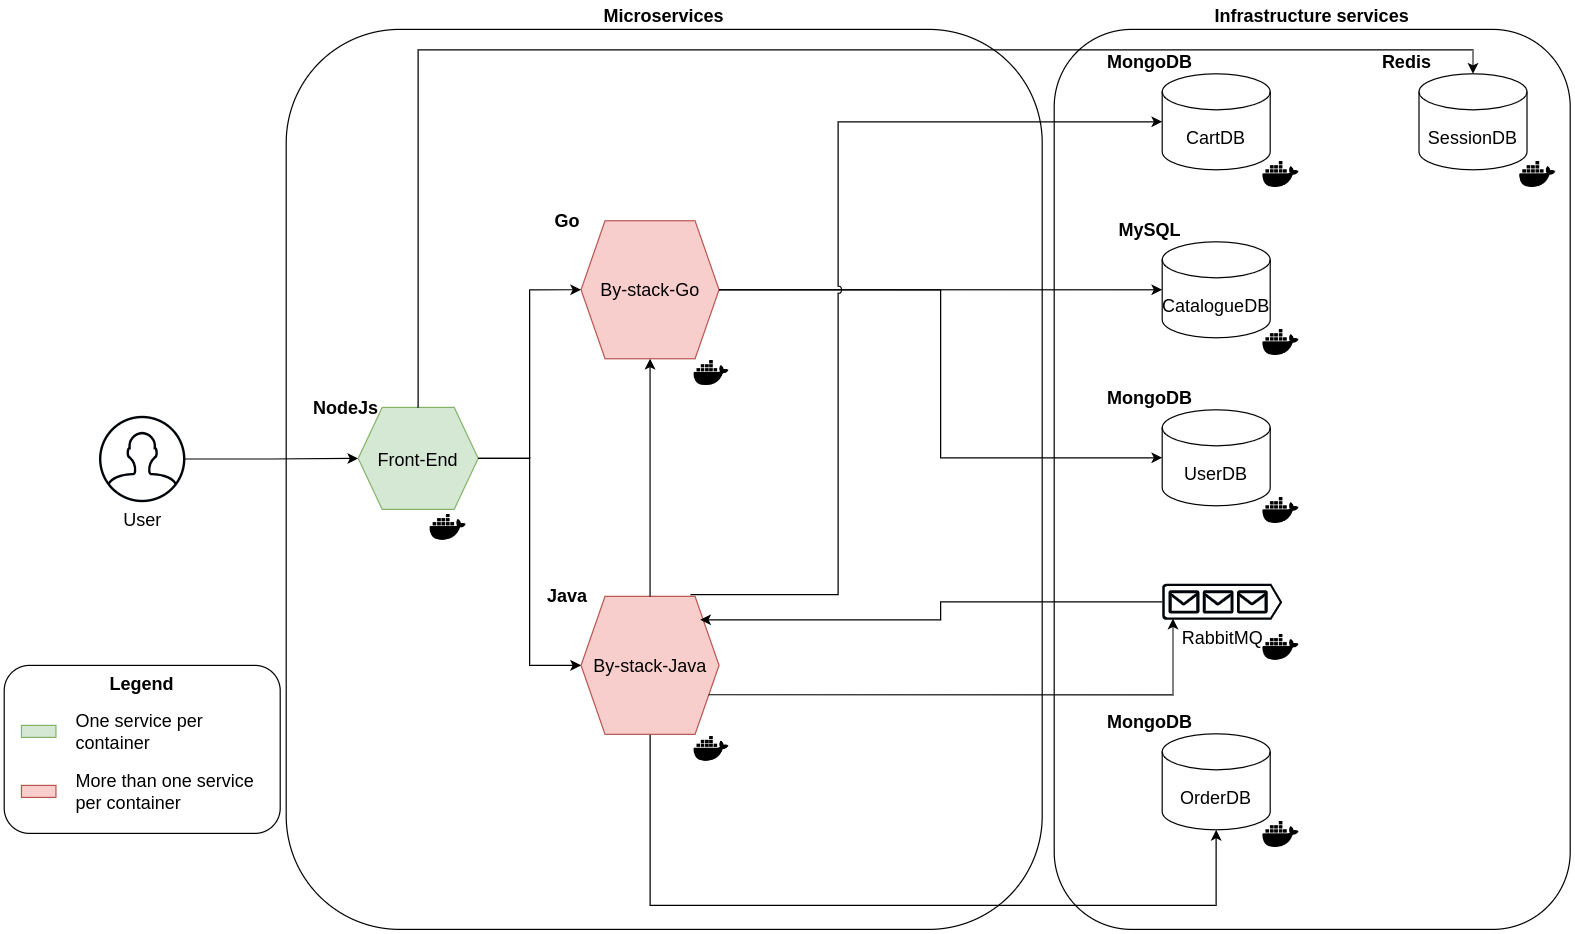

The diagram above was exported from draw.io. Its source (the exported page's mxGraphModel, read from the mxfile embedded in the PNG):
<mxGraphModel dx="2901" dy="793" grid="1" gridSize="10" guides="1" tooltips="1" connect="1" arrows="1" fold="1" page="1" pageScale="1" pageWidth="827" pageHeight="1169" math="0" shadow="0">
  <root>
    <mxCell id="0" />
    <mxCell id="1" parent="0" />
    <mxCell id="2" value="Microservices" style="rounded=1;whiteSpace=wrap;html=1;verticalAlign=bottom;labelPosition=center;verticalLabelPosition=top;align=center;fontSize=15;fontStyle=1" vertex="1" parent="1">
      <mxGeometry x="-395" y="360" width="630" height="750" as="geometry" />
    </mxCell>
    <mxCell id="3" style="edgeStyle=orthogonalEdgeStyle;rounded=0;orthogonalLoop=1;jettySize=auto;html=1;entryX=0;entryY=0.5;entryDx=0;entryDy=0;" edge="1" source="4" target="6" parent="1">
      <mxGeometry relative="1" as="geometry" />
    </mxCell>
    <mxCell id="4" value="User" style="html=1;verticalLabelPosition=bottom;align=center;labelBackgroundColor=#ffffff;verticalAlign=top;strokeWidth=2;strokeColor=#000408;shadow=0;dashed=0;shape=mxgraph.ios7.icons.user;fontSize=15;" vertex="1" parent="1">
      <mxGeometry x="-550" y="683" width="70" height="70" as="geometry" />
    </mxCell>
    <mxCell id="5" value="" style="group" vertex="1" connectable="0" parent="1">
      <mxGeometry x="-375" y="660" width="140" height="130" as="geometry" />
    </mxCell>
    <mxCell id="6" value="Front-End" style="shape=hexagon;perimeter=hexagonPerimeter2;whiteSpace=wrap;html=1;fixedSize=1;fillColor=#d5e8d4;strokeColor=#82b366;fontSize=15;" vertex="1" parent="5">
      <mxGeometry x="40" y="15" width="100" height="85" as="geometry" />
    </mxCell>
    <mxCell id="7" value="" style="shape=image;html=1;verticalAlign=top;verticalLabelPosition=bottom;labelBackgroundColor=#ffffff;imageAspect=0;aspect=fixed;image=https://cdn1.iconfinder.com/data/icons/ionicons-fill-vol-2/512/logo-docker-128.png" vertex="1" parent="5">
      <mxGeometry x="100" y="100" width="30" height="30" as="geometry" />
    </mxCell>
    <mxCell id="8" value="NodeJs" style="text;html=1;align=center;verticalAlign=middle;whiteSpace=wrap;rounded=0;fontStyle=1;fontSize=15;" vertex="1" parent="5">
      <mxGeometry width="60" height="30" as="geometry" />
    </mxCell>
    <mxCell id="9" value="" style="group" vertex="1" connectable="0" parent="1">
      <mxGeometry x="-195" y="501" width="160" height="160" as="geometry" />
    </mxCell>
    <mxCell id="10" value="By-stack-Go" style="shape=hexagon;perimeter=hexagonPerimeter2;whiteSpace=wrap;html=1;fixedSize=1;fillColor=#f8cecc;strokeColor=#b85450;fontSize=15;" vertex="1" parent="9">
      <mxGeometry x="45.71428571428571" y="18.461538461538463" width="115" height="115" as="geometry" />
    </mxCell>
    <mxCell id="11" value="" style="shape=image;html=1;verticalAlign=top;verticalLabelPosition=bottom;labelBackgroundColor=#ffffff;imageAspect=0;aspect=fixed;image=https://cdn1.iconfinder.com/data/icons/ionicons-fill-vol-2/512/logo-docker-128.png" vertex="1" parent="9">
      <mxGeometry x="139.99571428571426" y="131.12692307692308" width="28.872180451127818" height="28.872180451127818" as="geometry" />
    </mxCell>
    <mxCell id="12" value="Go" style="text;html=1;align=center;verticalAlign=middle;whiteSpace=wrap;rounded=0;fontStyle=1;fontSize=15;" vertex="1" parent="9">
      <mxGeometry width="68.57142857142857" height="36.92307692307693" as="geometry" />
    </mxCell>
    <mxCell id="13" style="edgeStyle=orthogonalEdgeStyle;rounded=0;orthogonalLoop=1;jettySize=auto;html=1;exitX=1;exitY=0.5;exitDx=0;exitDy=0;entryX=0;entryY=0.5;entryDx=0;entryDy=0;" edge="1" source="6" target="10" parent="1">
      <mxGeometry relative="1" as="geometry" />
    </mxCell>
    <mxCell id="14" value="Infrastructure services" style="rounded=1;whiteSpace=wrap;html=1;verticalAlign=bottom;labelPosition=center;verticalLabelPosition=top;align=center;fontSize=15;fontStyle=1" vertex="1" parent="1">
      <mxGeometry x="245" y="360" width="430" height="750" as="geometry" />
    </mxCell>
    <mxCell id="15" value="" style="group" vertex="1" connectable="0" parent="1">
      <mxGeometry x="295" y="372" width="154" height="124" as="geometry" />
    </mxCell>
    <mxCell id="16" value="CartDB" style="shape=cylinder3;whiteSpace=wrap;html=1;boundedLbl=1;backgroundOutline=1;size=15;fontSize=15;" vertex="1" parent="15">
      <mxGeometry x="40" y="25" width="90" height="80" as="geometry" />
    </mxCell>
    <mxCell id="17" value="" style="shape=image;html=1;verticalAlign=top;verticalLabelPosition=bottom;labelBackgroundColor=#ffffff;imageAspect=0;aspect=fixed;image=https://cdn1.iconfinder.com/data/icons/ionicons-fill-vol-2/512/logo-docker-128.png" vertex="1" parent="15">
      <mxGeometry x="124" y="94" width="30" height="30" as="geometry" />
    </mxCell>
    <mxCell id="18" value="MongoDB" style="text;html=1;align=center;verticalAlign=middle;whiteSpace=wrap;rounded=0;fontStyle=1;fontSize=15;" vertex="1" parent="15">
      <mxGeometry width="60" height="30" as="geometry" />
    </mxCell>
    <mxCell id="19" value="" style="group" vertex="1" connectable="0" parent="1">
      <mxGeometry x="295" y="512" width="154" height="124" as="geometry" />
    </mxCell>
    <mxCell id="20" value="CatalogueDB" style="shape=cylinder3;whiteSpace=wrap;html=1;boundedLbl=1;backgroundOutline=1;size=15;fontSize=15;" vertex="1" parent="19">
      <mxGeometry x="40" y="25" width="90" height="80" as="geometry" />
    </mxCell>
    <mxCell id="21" value="" style="shape=image;html=1;verticalAlign=top;verticalLabelPosition=bottom;labelBackgroundColor=#ffffff;imageAspect=0;aspect=fixed;image=https://cdn1.iconfinder.com/data/icons/ionicons-fill-vol-2/512/logo-docker-128.png" vertex="1" parent="19">
      <mxGeometry x="124" y="94" width="30" height="30" as="geometry" />
    </mxCell>
    <mxCell id="22" value="MySQL" style="text;html=1;align=center;verticalAlign=middle;whiteSpace=wrap;rounded=0;fontStyle=1;fontSize=15;" vertex="1" parent="19">
      <mxGeometry width="60" height="30" as="geometry" />
    </mxCell>
    <mxCell id="23" value="" style="group" vertex="1" connectable="0" parent="1">
      <mxGeometry x="295" y="652" width="154" height="124" as="geometry" />
    </mxCell>
    <mxCell id="24" value="UserDB" style="shape=cylinder3;whiteSpace=wrap;html=1;boundedLbl=1;backgroundOutline=1;size=15;fontSize=15;" vertex="1" parent="23">
      <mxGeometry x="40" y="25" width="90" height="80" as="geometry" />
    </mxCell>
    <mxCell id="25" value="" style="shape=image;html=1;verticalAlign=top;verticalLabelPosition=bottom;labelBackgroundColor=#ffffff;imageAspect=0;aspect=fixed;image=https://cdn1.iconfinder.com/data/icons/ionicons-fill-vol-2/512/logo-docker-128.png" vertex="1" parent="23">
      <mxGeometry x="124" y="94" width="30" height="30" as="geometry" />
    </mxCell>
    <mxCell id="26" value="MongoDB" style="text;html=1;align=center;verticalAlign=middle;whiteSpace=wrap;rounded=0;fontStyle=1;fontSize=15;" vertex="1" parent="23">
      <mxGeometry width="60" height="30" as="geometry" />
    </mxCell>
    <mxCell id="27" value="RabbitMQ" style="sketch=0;aspect=fixed;pointerEvents=1;shadow=0;dashed=0;html=1;strokeColor=none;labelPosition=center;verticalLabelPosition=bottom;verticalAlign=top;align=center;fillColor=#000408;shape=mxgraph.azure.queue_generic;fontSize=15;" vertex="1" parent="1">
      <mxGeometry x="335" y="822" width="100" height="30" as="geometry" />
    </mxCell>
    <mxCell id="28" value="" style="shape=image;html=1;verticalAlign=top;verticalLabelPosition=bottom;labelBackgroundColor=#ffffff;imageAspect=0;aspect=fixed;image=https://cdn1.iconfinder.com/data/icons/ionicons-fill-vol-2/512/logo-docker-128.png" vertex="1" parent="1">
      <mxGeometry x="419" y="860" width="30" height="30" as="geometry" />
    </mxCell>
    <mxCell id="29" value="" style="group" vertex="1" connectable="0" parent="1">
      <mxGeometry x="295" y="922" width="154" height="124" as="geometry" />
    </mxCell>
    <mxCell id="30" value="OrderDB" style="shape=cylinder3;whiteSpace=wrap;html=1;boundedLbl=1;backgroundOutline=1;size=15;fontSize=15;" vertex="1" parent="29">
      <mxGeometry x="40" y="25" width="90" height="80" as="geometry" />
    </mxCell>
    <mxCell id="31" value="" style="shape=image;html=1;verticalAlign=top;verticalLabelPosition=bottom;labelBackgroundColor=#ffffff;imageAspect=0;aspect=fixed;image=https://cdn1.iconfinder.com/data/icons/ionicons-fill-vol-2/512/logo-docker-128.png" vertex="1" parent="29">
      <mxGeometry x="124" y="94" width="30" height="30" as="geometry" />
    </mxCell>
    <mxCell id="32" value="MongoDB" style="text;html=1;align=center;verticalAlign=middle;whiteSpace=wrap;rounded=0;fontStyle=1;fontSize=15;" vertex="1" parent="29">
      <mxGeometry width="60" height="30" as="geometry" />
    </mxCell>
    <mxCell id="33" style="edgeStyle=orthogonalEdgeStyle;rounded=0;orthogonalLoop=1;jettySize=auto;html=1;exitX=0.5;exitY=1;exitDx=0;exitDy=0;entryX=0.5;entryY=1;entryDx=0;entryDy=0;entryPerimeter=0;" edge="1" source="43" target="30" parent="1">
      <mxGeometry relative="1" as="geometry">
        <mxPoint x="-85" y="1040" as="sourcePoint" />
        <Array as="points">
          <mxPoint x="-92" y="1090" />
          <mxPoint x="380" y="1090" />
        </Array>
      </mxGeometry>
    </mxCell>
    <mxCell id="34" style="edgeStyle=orthogonalEdgeStyle;rounded=0;orthogonalLoop=1;jettySize=auto;html=1;entryX=0;entryY=0.5;entryDx=0;entryDy=0;entryPerimeter=0;exitX=1;exitY=0.5;exitDx=0;exitDy=0;" edge="1" source="10" target="20" parent="1">
      <mxGeometry relative="1" as="geometry">
        <mxPoint x="-35" y="577.5" as="sourcePoint" />
      </mxGeometry>
    </mxCell>
    <mxCell id="35" style="edgeStyle=orthogonalEdgeStyle;rounded=0;orthogonalLoop=1;jettySize=auto;html=1;exitX=0.794;exitY=-0.013;exitDx=0;exitDy=0;entryX=0;entryY=0.5;entryDx=0;entryDy=0;entryPerimeter=0;exitPerimeter=0;jumpStyle=arc;" edge="1" source="43" target="16" parent="1">
      <mxGeometry relative="1" as="geometry">
        <mxPoint x="-35" y="437.5" as="sourcePoint" />
        <Array as="points">
          <mxPoint x="65" y="831" />
          <mxPoint x="65" y="437" />
        </Array>
      </mxGeometry>
    </mxCell>
    <mxCell id="36" value="" style="group" vertex="1" connectable="0" parent="1">
      <mxGeometry x="509" y="372" width="154" height="124" as="geometry" />
    </mxCell>
    <mxCell id="37" value="SessionDB" style="shape=cylinder3;whiteSpace=wrap;html=1;boundedLbl=1;backgroundOutline=1;size=15;fontSize=15;" vertex="1" parent="36">
      <mxGeometry x="40" y="25" width="90" height="80" as="geometry" />
    </mxCell>
    <mxCell id="38" value="" style="shape=image;html=1;verticalAlign=top;verticalLabelPosition=bottom;labelBackgroundColor=#ffffff;imageAspect=0;aspect=fixed;image=https://cdn1.iconfinder.com/data/icons/ionicons-fill-vol-2/512/logo-docker-128.png" vertex="1" parent="36">
      <mxGeometry x="124" y="94" width="30" height="30" as="geometry" />
    </mxCell>
    <mxCell id="39" value="Redis" style="text;html=1;align=center;verticalAlign=middle;whiteSpace=wrap;rounded=0;fontStyle=1;fontSize=15;" vertex="1" parent="36">
      <mxGeometry width="60" height="30" as="geometry" />
    </mxCell>
    <mxCell id="40" style="edgeStyle=orthogonalEdgeStyle;rounded=0;orthogonalLoop=1;jettySize=auto;html=1;exitX=0.5;exitY=0;exitDx=0;exitDy=0;entryX=0.5;entryY=0;entryDx=0;entryDy=0;entryPerimeter=0;" edge="1" source="6" target="37" parent="1">
      <mxGeometry relative="1" as="geometry" />
    </mxCell>
    <mxCell id="41" style="edgeStyle=orthogonalEdgeStyle;rounded=0;orthogonalLoop=1;jettySize=auto;html=1;entryX=0;entryY=0.5;entryDx=0;entryDy=0;entryPerimeter=0;" edge="1" source="10" target="24" parent="1">
      <mxGeometry relative="1" as="geometry" />
    </mxCell>
    <mxCell id="42" value="" style="group" vertex="1" connectable="0" parent="1">
      <mxGeometry x="-195" y="814" width="160" height="160" as="geometry" />
    </mxCell>
    <mxCell id="43" value="By-stack-Java" style="shape=hexagon;perimeter=hexagonPerimeter2;whiteSpace=wrap;html=1;fixedSize=1;fillColor=#f8cecc;strokeColor=#b85450;fontSize=15;" vertex="1" parent="42">
      <mxGeometry x="45.71428571428571" y="18.461538461538463" width="115" height="115" as="geometry" />
    </mxCell>
    <mxCell id="44" value="" style="shape=image;html=1;verticalAlign=top;verticalLabelPosition=bottom;labelBackgroundColor=#ffffff;imageAspect=0;aspect=fixed;image=https://cdn1.iconfinder.com/data/icons/ionicons-fill-vol-2/512/logo-docker-128.png" vertex="1" parent="42">
      <mxGeometry x="139.99571428571426" y="131.12692307692308" width="28.872180451127818" height="28.872180451127818" as="geometry" />
    </mxCell>
    <mxCell id="45" value="Java" style="text;html=1;align=center;verticalAlign=middle;whiteSpace=wrap;rounded=0;fontStyle=1;fontSize=15;" vertex="1" parent="42">
      <mxGeometry width="68.57142857142857" height="36.92307692307693" as="geometry" />
    </mxCell>
    <mxCell id="46" style="edgeStyle=orthogonalEdgeStyle;rounded=0;orthogonalLoop=1;jettySize=auto;html=1;exitX=1;exitY=0.5;exitDx=0;exitDy=0;entryX=0;entryY=0.5;entryDx=0;entryDy=0;" edge="1" source="6" target="43" parent="1">
      <mxGeometry relative="1" as="geometry" />
    </mxCell>
    <mxCell id="47" style="edgeStyle=orthogonalEdgeStyle;rounded=0;orthogonalLoop=1;jettySize=auto;html=1;exitX=1;exitY=0.75;exitDx=0;exitDy=0;entryX=0.09;entryY=0.967;entryDx=0;entryDy=0;entryPerimeter=0;" edge="1" source="43" target="27" parent="1">
      <mxGeometry relative="1" as="geometry" />
    </mxCell>
    <mxCell id="48" style="edgeStyle=orthogonalEdgeStyle;rounded=0;orthogonalLoop=1;jettySize=auto;html=1;exitX=0;exitY=0.5;exitDx=0;exitDy=0;exitPerimeter=0;entryX=0.863;entryY=0.17;entryDx=0;entryDy=0;entryPerimeter=0;" edge="1" source="27" target="43" parent="1">
      <mxGeometry relative="1" as="geometry" />
    </mxCell>
    <mxCell id="49" style="edgeStyle=orthogonalEdgeStyle;rounded=0;orthogonalLoop=1;jettySize=auto;html=1;exitX=0.5;exitY=0;exitDx=0;exitDy=0;entryX=0.5;entryY=1;entryDx=0;entryDy=0;" edge="1" source="43" target="10" parent="1">
      <mxGeometry relative="1" as="geometry" />
    </mxCell>
    <mxCell id="50" value="" style="group;fontSize=15;" vertex="1" connectable="0" parent="1">
      <mxGeometry x="-630" y="890" width="230" height="140" as="geometry" />
    </mxCell>
    <mxCell id="51" value="Legend" style="rounded=1;whiteSpace=wrap;html=1;verticalAlign=top;fontStyle=1;fontSize=15;" vertex="1" parent="50">
      <mxGeometry width="229.99999999999997" height="140" as="geometry" />
    </mxCell>
    <mxCell id="52" value="" style="rounded=0;whiteSpace=wrap;html=1;fillColor=#d5e8d4;strokeColor=#82b366;" vertex="1" parent="50">
      <mxGeometry x="14.374999999999998" y="50" width="28.749999999999996" height="10" as="geometry" />
    </mxCell>
    <mxCell id="53" value="One service per container" style="text;html=1;align=left;verticalAlign=middle;whiteSpace=wrap;rounded=0;fontSize=15;" vertex="1" parent="50">
      <mxGeometry x="57.49999999999999" y="40" width="158.125" height="30" as="geometry" />
    </mxCell>
    <mxCell id="54" value="" style="rounded=0;whiteSpace=wrap;html=1;fillColor=#f8cecc;strokeColor=#b85450;" vertex="1" parent="50">
      <mxGeometry x="14.374999999999998" y="100" width="28.749999999999996" height="10" as="geometry" />
    </mxCell>
    <mxCell id="55" value="More than one service per container" style="text;html=1;align=left;verticalAlign=middle;whiteSpace=wrap;rounded=0;fontSize=15;" vertex="1" parent="50">
      <mxGeometry x="57.49999999999999" y="90" width="158.125" height="30" as="geometry" />
    </mxCell>
  </root>
</mxGraphModel>